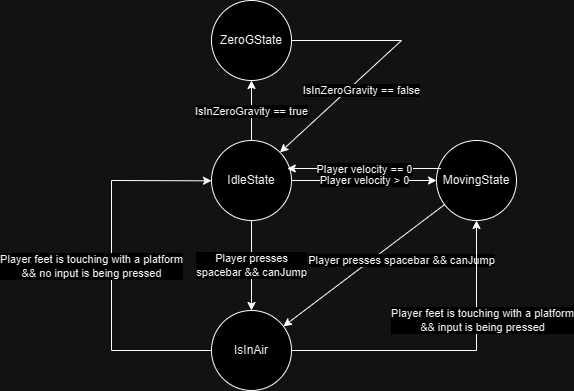

The diagram above was exported from draw.io. Its source (the exported page's mxGraphModel, read from the mxfile embedded in the PNG):
<mxGraphModel dx="1642" dy="417" grid="1" gridSize="10" guides="1" tooltips="1" connect="1" arrows="1" fold="1" page="1" pageScale="1" pageWidth="850" pageHeight="1100" math="0" shadow="0">
  <root>
    <mxCell id="0" />
    <mxCell id="1" parent="0" />
    <mxCell id="1DDOrKzhZXRaxHVwSxfI-1" value="IdleState" style="ellipse;whiteSpace=wrap;html=1;aspect=fixed;" vertex="1" parent="1">
      <mxGeometry x="120" y="140" width="80" height="80" as="geometry" />
    </mxCell>
    <mxCell id="1DDOrKzhZXRaxHVwSxfI-2" value="MovingState" style="ellipse;whiteSpace=wrap;html=1;aspect=fixed;" vertex="1" parent="1">
      <mxGeometry x="345" y="140" width="80" height="80" as="geometry" />
    </mxCell>
    <mxCell id="1DDOrKzhZXRaxHVwSxfI-3" value="IsInAir" style="ellipse;whiteSpace=wrap;html=1;aspect=fixed;" vertex="1" parent="1">
      <mxGeometry x="120" y="310" width="80" height="80" as="geometry" />
    </mxCell>
    <mxCell id="1DDOrKzhZXRaxHVwSxfI-5" value="ZeroGState" style="ellipse;whiteSpace=wrap;html=1;aspect=fixed;" vertex="1" parent="1">
      <mxGeometry x="120" width="80" height="80" as="geometry" />
    </mxCell>
    <mxCell id="1DDOrKzhZXRaxHVwSxfI-6" value="Player velocity &amp;gt; 0" style="endArrow=classic;html=1;rounded=0;" edge="1" parent="1" source="1DDOrKzhZXRaxHVwSxfI-1" target="1DDOrKzhZXRaxHVwSxfI-2">
      <mxGeometry width="50" height="50" relative="1" as="geometry">
        <mxPoint x="400" y="410" as="sourcePoint" />
        <mxPoint x="450" y="360" as="targetPoint" />
      </mxGeometry>
    </mxCell>
    <mxCell id="1DDOrKzhZXRaxHVwSxfI-7" value="Player presses spacebar &amp;amp;&amp;amp; canJump" style="endArrow=classic;html=1;rounded=0;" edge="1" parent="1" source="1DDOrKzhZXRaxHVwSxfI-2" target="1DDOrKzhZXRaxHVwSxfI-3">
      <mxGeometry x="-0.3261" y="19" width="50" height="50" relative="1" as="geometry">
        <mxPoint x="390" y="360" as="sourcePoint" />
        <mxPoint x="440" y="310" as="targetPoint" />
        <mxPoint as="offset" />
      </mxGeometry>
    </mxCell>
    <mxCell id="1DDOrKzhZXRaxHVwSxfI-8" value="Player presses&lt;br&gt;spacebar &amp;amp;&amp;amp; canJump" style="endArrow=classic;html=1;rounded=0;" edge="1" parent="1" source="1DDOrKzhZXRaxHVwSxfI-1" target="1DDOrKzhZXRaxHVwSxfI-3">
      <mxGeometry width="50" height="50" relative="1" as="geometry">
        <mxPoint x="390" y="360" as="sourcePoint" />
        <mxPoint x="440" y="310" as="targetPoint" />
      </mxGeometry>
    </mxCell>
    <mxCell id="1DDOrKzhZXRaxHVwSxfI-11" value="" style="endArrow=classic;html=1;rounded=0;" edge="1" parent="1" source="1DDOrKzhZXRaxHVwSxfI-1" target="1DDOrKzhZXRaxHVwSxfI-5">
      <mxGeometry width="50" height="50" relative="1" as="geometry">
        <mxPoint x="320" y="240" as="sourcePoint" />
        <mxPoint x="370" y="190" as="targetPoint" />
      </mxGeometry>
    </mxCell>
    <mxCell id="1DDOrKzhZXRaxHVwSxfI-12" value="IsInZeroGravity == true" style="edgeLabel;html=1;align=center;verticalAlign=middle;resizable=0;points=[];" vertex="1" connectable="0" parent="1DDOrKzhZXRaxHVwSxfI-11">
      <mxGeometry x="-0.0259" relative="1" as="geometry">
        <mxPoint as="offset" />
      </mxGeometry>
    </mxCell>
    <mxCell id="1DDOrKzhZXRaxHVwSxfI-13" value="" style="endArrow=classic;html=1;rounded=0;entryX=0.947;entryY=0.35;entryDx=0;entryDy=0;entryPerimeter=0;exitX=0.058;exitY=0.35;exitDx=0;exitDy=0;exitPerimeter=0;" edge="1" parent="1">
      <mxGeometry width="50" height="50" relative="1" as="geometry">
        <mxPoint x="349.6400000000001" y="168" as="sourcePoint" />
        <mxPoint x="195.76" y="168" as="targetPoint" />
      </mxGeometry>
    </mxCell>
    <mxCell id="1DDOrKzhZXRaxHVwSxfI-14" value="Player velocity == 0" style="edgeLabel;html=1;align=center;verticalAlign=middle;resizable=0;points=[];" vertex="1" connectable="0" parent="1DDOrKzhZXRaxHVwSxfI-13">
      <mxGeometry x="0.0033" y="1" relative="1" as="geometry">
        <mxPoint as="offset" />
      </mxGeometry>
    </mxCell>
    <mxCell id="1DDOrKzhZXRaxHVwSxfI-18" value="" style="endArrow=classic;html=1;rounded=0;" edge="1" parent="1" source="1DDOrKzhZXRaxHVwSxfI-3" target="1DDOrKzhZXRaxHVwSxfI-1">
      <mxGeometry width="50" height="50" relative="1" as="geometry">
        <mxPoint x="150" y="230" as="sourcePoint" />
        <mxPoint x="200" y="180" as="targetPoint" />
        <Array as="points">
          <mxPoint x="20" y="350" />
          <mxPoint x="20" y="180" />
        </Array>
      </mxGeometry>
    </mxCell>
    <mxCell id="1DDOrKzhZXRaxHVwSxfI-19" value="Player feet is touching with a platform&lt;br&gt;&amp;amp;&amp;amp; no input is being pressed" style="edgeLabel;html=1;align=center;verticalAlign=middle;resizable=0;points=[];" vertex="1" connectable="0" parent="1DDOrKzhZXRaxHVwSxfI-18">
      <mxGeometry x="-0.0042" y="1" relative="1" as="geometry">
        <mxPoint x="-19" as="offset" />
      </mxGeometry>
    </mxCell>
    <mxCell id="1DDOrKzhZXRaxHVwSxfI-20" value="" style="endArrow=classic;html=1;rounded=0;entryX=1;entryY=0;entryDx=0;entryDy=0;" edge="1" parent="1" source="1DDOrKzhZXRaxHVwSxfI-5" target="1DDOrKzhZXRaxHVwSxfI-1">
      <mxGeometry width="50" height="50" relative="1" as="geometry">
        <mxPoint x="150" y="230" as="sourcePoint" />
        <mxPoint x="200" y="180" as="targetPoint" />
        <Array as="points">
          <mxPoint x="310" y="40" />
        </Array>
      </mxGeometry>
    </mxCell>
    <mxCell id="1DDOrKzhZXRaxHVwSxfI-21" value="IsInZeroGravity == false" style="edgeLabel;html=1;align=center;verticalAlign=middle;resizable=0;points=[];" vertex="1" connectable="0" parent="1DDOrKzhZXRaxHVwSxfI-20">
      <mxGeometry x="0.4137" relative="1" as="geometry">
        <mxPoint x="22" y="-7" as="offset" />
      </mxGeometry>
    </mxCell>
    <mxCell id="1DDOrKzhZXRaxHVwSxfI-22" value="" style="endArrow=classic;html=1;rounded=0;" edge="1" parent="1" source="1DDOrKzhZXRaxHVwSxfI-3" target="1DDOrKzhZXRaxHVwSxfI-2">
      <mxGeometry width="50" height="50" relative="1" as="geometry">
        <mxPoint x="150" y="230" as="sourcePoint" />
        <mxPoint x="380" y="310" as="targetPoint" />
        <Array as="points">
          <mxPoint x="385" y="350" />
        </Array>
      </mxGeometry>
    </mxCell>
    <mxCell id="1DDOrKzhZXRaxHVwSxfI-23" value="Player feet is touching with a platform&lt;br&gt;&amp;amp;&amp;amp; input is being pressed" style="edgeLabel;html=1;align=center;verticalAlign=middle;resizable=0;points=[];" vertex="1" connectable="0" parent="1DDOrKzhZXRaxHVwSxfI-22">
      <mxGeometry x="-0.4942" relative="1" as="geometry">
        <mxPoint x="111" y="-30" as="offset" />
      </mxGeometry>
    </mxCell>
  </root>
</mxGraphModel>